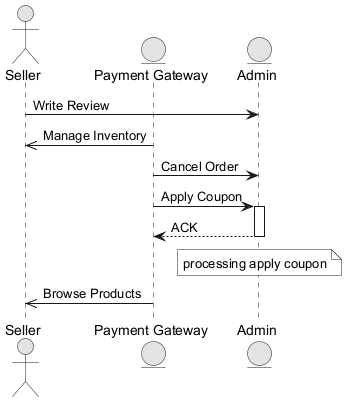

The diagram above was rendered by PlantUML. Its source (embedded in the PNG):
@startuml
skinparam monochrome true
actor "Seller" as S
entity "Payment Gateway" as PG
entity "Admin" as A
S -> A : Write Review
PG ->> S : Manage Inventory
PG -> A : Cancel Order
PG -> A : Apply Coupon
activate A
A --> PG : ACK
deactivate A
note over A : processing apply coupon
PG ->> S : Browse Products
@enduml